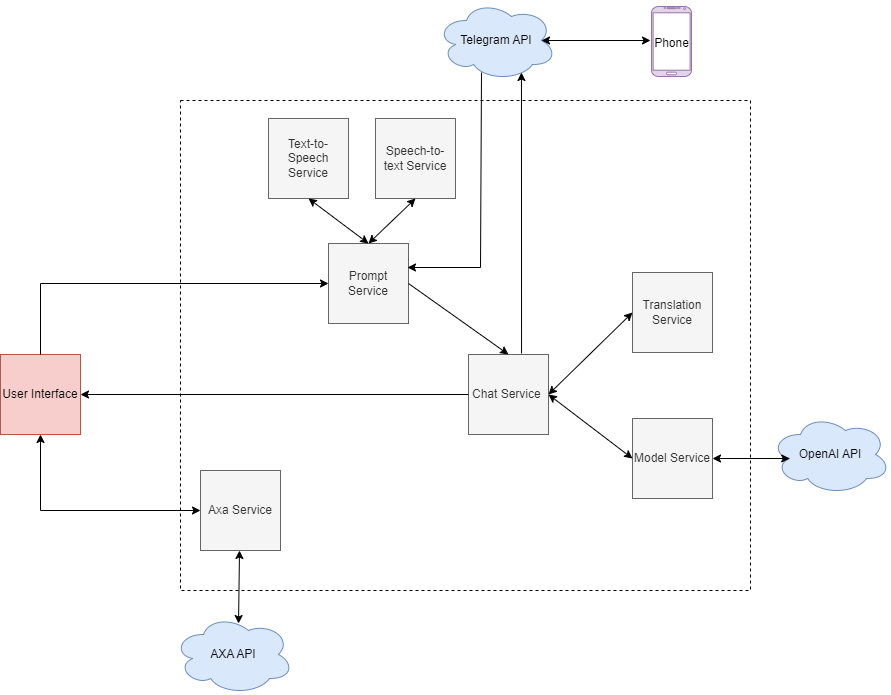

The diagram above was exported from draw.io. Its source (the exported page's mxGraphModel, read from the mxfile embedded in the PNG):
<mxGraphModel dx="1434" dy="764" grid="1" gridSize="10" guides="1" tooltips="1" connect="1" arrows="1" fold="1" page="1" pageScale="1" pageWidth="850" pageHeight="1100" math="0" shadow="0">
  <root>
    <mxCell id="0" />
    <mxCell id="1" parent="0" />
    <mxCell id="EHYgRq5TZV-LZGNbkXwh-2" value="" style="rounded=0;whiteSpace=wrap;html=1;dashed=1;" vertex="1" parent="1">
      <mxGeometry x="260" y="170" width="570" height="490" as="geometry" />
    </mxCell>
    <mxCell id="EHYgRq5TZV-LZGNbkXwh-3" value="Axa Service" style="whiteSpace=wrap;html=1;aspect=fixed;fillColor=#f5f5f5;fontColor=#333333;strokeColor=#666666;" vertex="1" parent="1">
      <mxGeometry x="280" y="540" width="80" height="80" as="geometry" />
    </mxCell>
    <mxCell id="EHYgRq5TZV-LZGNbkXwh-4" value="Speech-to-text Service" style="whiteSpace=wrap;html=1;aspect=fixed;fillColor=#f5f5f5;fontColor=#333333;strokeColor=#666666;" vertex="1" parent="1">
      <mxGeometry x="455" y="188" width="80" height="80" as="geometry" />
    </mxCell>
    <mxCell id="EHYgRq5TZV-LZGNbkXwh-5" value="Translation Service" style="whiteSpace=wrap;html=1;aspect=fixed;fillColor=#f5f5f5;fontColor=#333333;strokeColor=#666666;" vertex="1" parent="1">
      <mxGeometry x="712" y="342" width="80" height="80" as="geometry" />
    </mxCell>
    <mxCell id="EHYgRq5TZV-LZGNbkXwh-6" value="Prompt Service" style="whiteSpace=wrap;html=1;aspect=fixed;fillColor=#f5f5f5;fontColor=#333333;strokeColor=#666666;" vertex="1" parent="1">
      <mxGeometry x="408" y="313" width="80" height="80" as="geometry" />
    </mxCell>
    <mxCell id="EHYgRq5TZV-LZGNbkXwh-7" value="Model Service" style="whiteSpace=wrap;html=1;aspect=fixed;fillColor=#f5f5f5;fontColor=#333333;strokeColor=#666666;" vertex="1" parent="1">
      <mxGeometry x="712" y="488" width="80" height="80" as="geometry" />
    </mxCell>
    <mxCell id="EHYgRq5TZV-LZGNbkXwh-8" value="Text-to-Speech Service" style="whiteSpace=wrap;html=1;aspect=fixed;fillColor=#f5f5f5;fontColor=#333333;strokeColor=#666666;" vertex="1" parent="1">
      <mxGeometry x="348" y="188" width="80" height="80" as="geometry" />
    </mxCell>
    <mxCell id="EHYgRq5TZV-LZGNbkXwh-9" value="Chat Service&amp;nbsp;" style="whiteSpace=wrap;html=1;aspect=fixed;fillColor=#f5f5f5;fontColor=#333333;strokeColor=#666666;" vertex="1" parent="1">
      <mxGeometry x="548" y="424" width="80" height="80" as="geometry" />
    </mxCell>
    <mxCell id="EHYgRq5TZV-LZGNbkXwh-10" value="" style="endArrow=classic;startArrow=classic;html=1;rounded=0;entryX=0.5;entryY=1;entryDx=0;entryDy=0;exitX=0.5;exitY=0;exitDx=0;exitDy=0;" edge="1" parent="1" source="EHYgRq5TZV-LZGNbkXwh-6" target="EHYgRq5TZV-LZGNbkXwh-4">
      <mxGeometry width="50" height="50" relative="1" as="geometry">
        <mxPoint x="400" y="390" as="sourcePoint" />
        <mxPoint x="450" y="340" as="targetPoint" />
      </mxGeometry>
    </mxCell>
    <mxCell id="EHYgRq5TZV-LZGNbkXwh-11" value="" style="endArrow=classic;startArrow=classic;html=1;rounded=0;exitX=0.5;exitY=1;exitDx=0;exitDy=0;entryX=0.5;entryY=0;entryDx=0;entryDy=0;" edge="1" parent="1" source="EHYgRq5TZV-LZGNbkXwh-8" target="EHYgRq5TZV-LZGNbkXwh-6">
      <mxGeometry width="50" height="50" relative="1" as="geometry">
        <mxPoint x="400" y="390" as="sourcePoint" />
        <mxPoint x="450" y="340" as="targetPoint" />
      </mxGeometry>
    </mxCell>
    <mxCell id="EHYgRq5TZV-LZGNbkXwh-12" value="" style="endArrow=classic;startArrow=none;html=1;rounded=0;entryX=0.5;entryY=0;entryDx=0;entryDy=0;exitX=1;exitY=0.5;exitDx=0;exitDy=0;startFill=0;" edge="1" parent="1" source="EHYgRq5TZV-LZGNbkXwh-6" target="EHYgRq5TZV-LZGNbkXwh-9">
      <mxGeometry width="50" height="50" relative="1" as="geometry">
        <mxPoint x="400" y="390" as="sourcePoint" />
        <mxPoint x="450" y="340" as="targetPoint" />
      </mxGeometry>
    </mxCell>
    <mxCell id="EHYgRq5TZV-LZGNbkXwh-13" value="" style="endArrow=classic;startArrow=classic;html=1;rounded=0;entryX=0;entryY=0.5;entryDx=0;entryDy=0;exitX=1;exitY=0.5;exitDx=0;exitDy=0;" edge="1" parent="1" source="EHYgRq5TZV-LZGNbkXwh-9" target="EHYgRq5TZV-LZGNbkXwh-5">
      <mxGeometry width="50" height="50" relative="1" as="geometry">
        <mxPoint x="400" y="390" as="sourcePoint" />
        <mxPoint x="450" y="340" as="targetPoint" />
      </mxGeometry>
    </mxCell>
    <mxCell id="EHYgRq5TZV-LZGNbkXwh-14" value="" style="endArrow=classic;startArrow=classic;html=1;rounded=0;entryX=0;entryY=0.5;entryDx=0;entryDy=0;exitX=1;exitY=0.5;exitDx=0;exitDy=0;" edge="1" parent="1" source="EHYgRq5TZV-LZGNbkXwh-9" target="EHYgRq5TZV-LZGNbkXwh-7">
      <mxGeometry width="50" height="50" relative="1" as="geometry">
        <mxPoint x="400" y="390" as="sourcePoint" />
        <mxPoint x="450" y="340" as="targetPoint" />
      </mxGeometry>
    </mxCell>
    <mxCell id="EHYgRq5TZV-LZGNbkXwh-15" value="User Interface" style="whiteSpace=wrap;html=1;aspect=fixed;fillColor=#f8cecc;strokeColor=#b85450;" vertex="1" parent="1">
      <mxGeometry x="80" y="424" width="80" height="80" as="geometry" />
    </mxCell>
    <mxCell id="EHYgRq5TZV-LZGNbkXwh-17" value="Telegram API" style="ellipse;shape=cloud;whiteSpace=wrap;html=1;fillColor=#dae8fc;strokeColor=#6c8ebf;" vertex="1" parent="1">
      <mxGeometry x="516" y="70" width="120" height="80" as="geometry" />
    </mxCell>
    <mxCell id="EHYgRq5TZV-LZGNbkXwh-18" value="" style="endArrow=classic;html=1;rounded=0;entryX=0;entryY=0.5;entryDx=0;entryDy=0;" edge="1" parent="1" source="EHYgRq5TZV-LZGNbkXwh-15" target="EHYgRq5TZV-LZGNbkXwh-6">
      <mxGeometry width="50" height="50" relative="1" as="geometry">
        <mxPoint x="400" y="500" as="sourcePoint" />
        <mxPoint x="450" y="450" as="targetPoint" />
        <Array as="points">
          <mxPoint x="120" y="353" />
        </Array>
      </mxGeometry>
    </mxCell>
    <mxCell id="EHYgRq5TZV-LZGNbkXwh-19" value="" style="endArrow=classic;html=1;rounded=0;exitX=0;exitY=0.5;exitDx=0;exitDy=0;entryX=1;entryY=0.5;entryDx=0;entryDy=0;" edge="1" parent="1" source="EHYgRq5TZV-LZGNbkXwh-9" target="EHYgRq5TZV-LZGNbkXwh-15">
      <mxGeometry width="50" height="50" relative="1" as="geometry">
        <mxPoint x="400" y="500" as="sourcePoint" />
        <mxPoint x="450" y="450" as="targetPoint" />
      </mxGeometry>
    </mxCell>
    <mxCell id="EHYgRq5TZV-LZGNbkXwh-20" value="" style="endArrow=classic;startArrow=none;html=1;rounded=0;endFill=1;startFill=0;exitX=0.375;exitY=0.938;exitDx=0;exitDy=0;exitPerimeter=0;" edge="1" parent="1">
      <mxGeometry width="50" height="50" relative="1" as="geometry">
        <mxPoint x="561" y="142.03999999999996" as="sourcePoint" />
        <mxPoint x="487" y="337" as="targetPoint" />
        <Array as="points">
          <mxPoint x="560" y="337" />
        </Array>
      </mxGeometry>
    </mxCell>
    <mxCell id="EHYgRq5TZV-LZGNbkXwh-22" value="" style="endArrow=classic;html=1;rounded=0;entryX=0.708;entryY=0.9;entryDx=0;entryDy=0;entryPerimeter=0;exitX=0.663;exitY=-0.012;exitDx=0;exitDy=0;exitPerimeter=0;" edge="1" parent="1" source="EHYgRq5TZV-LZGNbkXwh-9" target="EHYgRq5TZV-LZGNbkXwh-17">
      <mxGeometry width="50" height="50" relative="1" as="geometry">
        <mxPoint x="600" y="420" as="sourcePoint" />
        <mxPoint x="630" y="440" as="targetPoint" />
      </mxGeometry>
    </mxCell>
    <mxCell id="EHYgRq5TZV-LZGNbkXwh-23" value="" style="endArrow=classic;startArrow=classic;html=1;rounded=0;entryX=0.5;entryY=1;entryDx=0;entryDy=0;exitX=0;exitY=0.5;exitDx=0;exitDy=0;" edge="1" parent="1" source="EHYgRq5TZV-LZGNbkXwh-3" target="EHYgRq5TZV-LZGNbkXwh-15">
      <mxGeometry width="50" height="50" relative="1" as="geometry">
        <mxPoint x="580" y="490" as="sourcePoint" />
        <mxPoint x="630" y="440" as="targetPoint" />
        <Array as="points">
          <mxPoint x="120" y="580" />
        </Array>
      </mxGeometry>
    </mxCell>
    <mxCell id="EHYgRq5TZV-LZGNbkXwh-24" value="AXA API" style="ellipse;shape=cloud;whiteSpace=wrap;html=1;fillColor=#dae8fc;strokeColor=#6c8ebf;" vertex="1" parent="1">
      <mxGeometry x="253" y="684" width="120" height="80" as="geometry" />
    </mxCell>
    <mxCell id="EHYgRq5TZV-LZGNbkXwh-25" value="" style="endArrow=classic;startArrow=classic;html=1;rounded=0;entryX=0.5;entryY=1;entryDx=0;entryDy=0;exitX=0.542;exitY=0.113;exitDx=0;exitDy=0;exitPerimeter=0;" edge="1" parent="1" source="EHYgRq5TZV-LZGNbkXwh-24">
      <mxGeometry width="50" height="50" relative="1" as="geometry">
        <mxPoint x="319" y="700" as="sourcePoint" />
        <mxPoint x="319" y="620" as="targetPoint" />
      </mxGeometry>
    </mxCell>
    <mxCell id="EHYgRq5TZV-LZGNbkXwh-26" value="OpenAI API" style="ellipse;shape=cloud;whiteSpace=wrap;html=1;fillColor=#dae8fc;strokeColor=#6c8ebf;" vertex="1" parent="1">
      <mxGeometry x="850" y="484" width="120" height="80" as="geometry" />
    </mxCell>
    <mxCell id="EHYgRq5TZV-LZGNbkXwh-27" value="" style="endArrow=classic;startArrow=classic;html=1;rounded=0;entryX=0.16;entryY=0.55;entryDx=0;entryDy=0;entryPerimeter=0;exitX=1;exitY=0.5;exitDx=0;exitDy=0;" edge="1" parent="1" source="EHYgRq5TZV-LZGNbkXwh-7" target="EHYgRq5TZV-LZGNbkXwh-26">
      <mxGeometry width="50" height="50" relative="1" as="geometry">
        <mxPoint x="580" y="490" as="sourcePoint" />
        <mxPoint x="630" y="440" as="targetPoint" />
      </mxGeometry>
    </mxCell>
    <mxCell id="EHYgRq5TZV-LZGNbkXwh-28" value="" style="verticalLabelPosition=bottom;verticalAlign=top;html=1;shadow=0;dashed=0;strokeWidth=1;shape=mxgraph.android.phone2;strokeColor=#9673a6;fillColor=#e1d5e7;" vertex="1" parent="1">
      <mxGeometry x="731" y="76" width="40" height="70" as="geometry" />
    </mxCell>
    <mxCell id="EHYgRq5TZV-LZGNbkXwh-29" value="Phone" style="text;html=1;align=center;verticalAlign=middle;resizable=0;points=[];autosize=1;strokeColor=none;fillColor=none;" vertex="1" parent="1">
      <mxGeometry x="721" y="98" width="60" height="30" as="geometry" />
    </mxCell>
    <mxCell id="EHYgRq5TZV-LZGNbkXwh-30" value="" style="endArrow=classic;startArrow=classic;html=1;rounded=0;exitX=0.875;exitY=0.5;exitDx=0;exitDy=0;exitPerimeter=0;" edge="1" parent="1" source="EHYgRq5TZV-LZGNbkXwh-17">
      <mxGeometry width="50" height="50" relative="1" as="geometry">
        <mxPoint x="580" y="300" as="sourcePoint" />
        <mxPoint x="730" y="110" as="targetPoint" />
      </mxGeometry>
    </mxCell>
  </root>
</mxGraphModel>